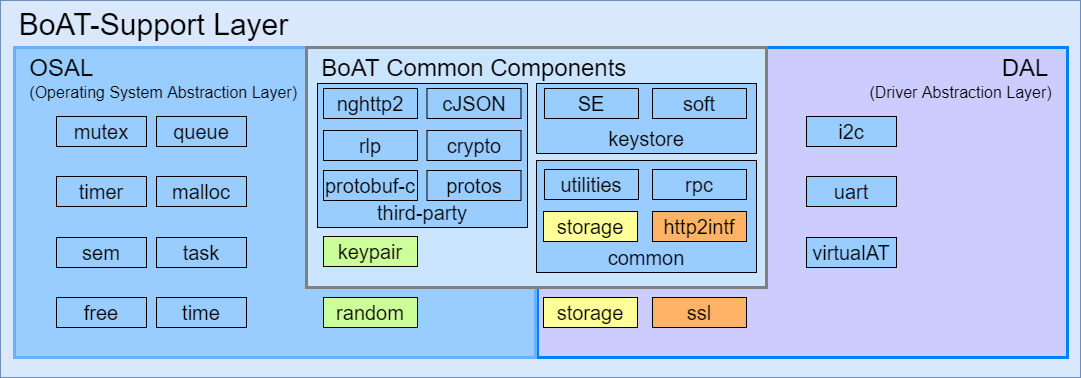

The diagram above was exported from draw.io. Its source (the exported page's mxGraphModel, read from the mxfile embedded in the PNG):
<mxGraphModel dx="2756" dy="1318" grid="1" gridSize="10" guides="1" tooltips="1" connect="1" arrows="1" fold="1" page="1" pageScale="1" pageWidth="827" pageHeight="1169" math="0" shadow="0">
  <root>
    <mxCell id="0" />
    <mxCell id="1" parent="0" />
    <mxCell id="2" value="&amp;nbsp; BoAT-Support Layer" style="rounded=0;whiteSpace=wrap;html=1;rotation=0;fillColor=#dae8fc;strokeColor=#6c8ebf;verticalAlign=top;fontSize=30;align=left;" vertex="1" parent="1">
      <mxGeometry x="4920" y="2293" width="1080" height="377" as="geometry" />
    </mxCell>
    <mxCell id="3" value="mutex" style="rounded=0;whiteSpace=wrap;html=1;fillColor=#99CCFF;align=center;fontSize=20;" vertex="1" parent="1">
      <mxGeometry x="4976" y="2409" width="90" height="30" as="geometry" />
    </mxCell>
    <mxCell id="4" value="queue" style="rounded=0;whiteSpace=wrap;html=1;fillColor=#99CCFF;align=center;fontSize=20;" vertex="1" parent="1">
      <mxGeometry x="5076" y="2409" width="90" height="30" as="geometry" />
    </mxCell>
    <mxCell id="5" value="sem" style="rounded=0;whiteSpace=wrap;html=1;fillColor=#99CCFF;align=center;fontSize=20;" vertex="1" parent="1">
      <mxGeometry x="4976" y="2513" width="90" height="30" as="geometry" />
    </mxCell>
    <mxCell id="6" value="task" style="rounded=0;whiteSpace=wrap;html=1;fillColor=#99CCFF;align=center;fontSize=20;" vertex="1" parent="1">
      <mxGeometry x="5076" y="2513" width="90" height="30" as="geometry" />
    </mxCell>
    <mxCell id="7" value="timer" style="rounded=0;whiteSpace=wrap;html=1;fillColor=#99CCFF;align=center;fontSize=20;" vertex="1" parent="1">
      <mxGeometry x="4976" y="2459" width="90" height="30" as="geometry" />
    </mxCell>
    <mxCell id="8" value="malloc" style="rounded=0;whiteSpace=wrap;html=1;fillColor=#99CCFF;align=center;fontSize=20;" vertex="1" parent="1">
      <mxGeometry x="5076" y="2459" width="90" height="30" as="geometry" />
    </mxCell>
    <mxCell id="9" value="free" style="rounded=0;whiteSpace=wrap;html=1;fillColor=#99CCFF;align=center;fontSize=20;" vertex="1" parent="1">
      <mxGeometry x="4976" y="2563" width="90" height="30" as="geometry" />
    </mxCell>
    <mxCell id="10" value="random" style="rounded=0;whiteSpace=wrap;html=1;fillColor=#CCFF99;align=center;fontSize=20;" vertex="1" parent="1">
      <mxGeometry x="5076" y="2563" width="90" height="30" as="geometry" />
    </mxCell>
    <mxCell id="11" value="time" style="rounded=0;whiteSpace=wrap;html=1;fillColor=#99CCFF;align=center;fontSize=20;" vertex="1" parent="1">
      <mxGeometry x="5076" y="2609.12" width="90" height="30" as="geometry" />
    </mxCell>
    <mxCell id="12" value="" style="group;fontSize=16;" vertex="1" connectable="0" parent="1">
      <mxGeometry x="5226" y="2340" width="460" height="220" as="geometry" />
    </mxCell>
    <mxCell id="13" value="BoAT Common Components" style="rounded=0;whiteSpace=wrap;html=1;rotation=0;fillColor=#CCE5FF;strokeColor=#6c8ebf;verticalAlign=bottom;fontSize=16;" vertex="1" parent="12">
      <mxGeometry width="460" height="220" as="geometry" />
    </mxCell>
    <mxCell id="14" value="keypair" style="rounded=0;whiteSpace=wrap;html=1;fillColor=#CCFF99;align=center;fontSize=16;" vertex="1" parent="12">
      <mxGeometry x="11" y="189" width="94" height="30" as="geometry" />
    </mxCell>
    <mxCell id="15" value="" style="group;fontSize=16;" vertex="1" connectable="0" parent="12">
      <mxGeometry x="11" y="36" width="210" height="141" as="geometry" />
    </mxCell>
    <mxCell id="16" value="third-party" style="rounded=0;whiteSpace=wrap;html=1;fillColor=#99CCFF;align=center;verticalAlign=bottom;fontSize=16;" vertex="1" parent="15">
      <mxGeometry width="210" height="141" as="geometry" />
    </mxCell>
    <mxCell id="17" value="cJSON" style="rounded=0;whiteSpace=wrap;html=1;fillColor=#99CCFF;align=center;fontSize=16;" vertex="1" parent="15">
      <mxGeometry x="109.5" y="5" width="94" height="30" as="geometry" />
    </mxCell>
    <mxCell id="18" value="nghttp2" style="rounded=0;whiteSpace=wrap;html=1;fillColor=#99CCFF;align=center;fontSize=16;" vertex="1" parent="15">
      <mxGeometry x="6" y="5" width="94" height="30" as="geometry" />
    </mxCell>
    <mxCell id="19" value="rlp" style="rounded=0;whiteSpace=wrap;html=1;fillColor=#99CCFF;align=center;fontSize=16;" vertex="1" parent="15">
      <mxGeometry x="6" y="47" width="94" height="30" as="geometry" />
    </mxCell>
    <mxCell id="20" value="crypto" style="rounded=0;whiteSpace=wrap;html=1;fillColor=#99CCFF;align=center;fontSize=16;" vertex="1" parent="15">
      <mxGeometry x="109.5" y="47" width="94" height="30" as="geometry" />
    </mxCell>
    <mxCell id="21" value="protobuf-c" style="rounded=0;whiteSpace=wrap;html=1;fillColor=#99CCFF;align=center;fontSize=16;" vertex="1" parent="15">
      <mxGeometry x="6" y="87" width="94" height="30" as="geometry" />
    </mxCell>
    <mxCell id="22" value="protos" style="rounded=0;whiteSpace=wrap;html=1;fillColor=#99CCFF;align=center;fontSize=16;" vertex="1" parent="15">
      <mxGeometry x="109.5" y="87" width="94" height="30" as="geometry" />
    </mxCell>
    <mxCell id="23" value="" style="group;fontSize=16;" vertex="1" connectable="0" parent="12">
      <mxGeometry x="230" y="119" width="212" height="98" as="geometry" />
    </mxCell>
    <mxCell id="24" value="common" style="rounded=0;whiteSpace=wrap;html=1;fillColor=#99CCFF;align=center;verticalAlign=bottom;fontSize=16;" vertex="1" parent="23">
      <mxGeometry width="212" height="98" as="geometry" />
    </mxCell>
    <mxCell id="25" value="http2intf" style="rounded=0;whiteSpace=wrap;html=1;fillColor=#FFB366;align=center;fontSize=16;" vertex="1" parent="23">
      <mxGeometry x="7" y="10" width="94" height="30" as="geometry" />
    </mxCell>
    <mxCell id="26" value="rpc" style="rounded=0;whiteSpace=wrap;html=1;fillColor=#99CCFF;align=center;fontSize=16;" vertex="1" parent="23">
      <mxGeometry x="109" y="10" width="94" height="30" as="geometry" />
    </mxCell>
    <mxCell id="27" value="storage" style="rounded=0;whiteSpace=wrap;html=1;fillColor=#FFFF99;align=center;fontSize=16;" vertex="1" parent="23">
      <mxGeometry x="7" y="50" width="94" height="30" as="geometry" />
    </mxCell>
    <mxCell id="28" value="utilities" style="rounded=0;whiteSpace=wrap;html=1;fillColor=#99CCFF;align=center;fontSize=16;" vertex="1" parent="23">
      <mxGeometry x="109" y="50" width="94" height="30" as="geometry" />
    </mxCell>
    <mxCell id="29" value="" style="group;fontSize=16;" vertex="1" connectable="0" parent="12">
      <mxGeometry x="230" y="36" width="220" height="60" as="geometry" />
    </mxCell>
    <mxCell id="30" value="keystore" style="rounded=0;whiteSpace=wrap;html=1;fillColor=#99CCFF;align=center;verticalAlign=bottom;fontSize=16;" vertex="1" parent="29">
      <mxGeometry width="220" height="60" as="geometry" />
    </mxCell>
    <mxCell id="31" value="SE" style="rounded=0;whiteSpace=wrap;html=1;fillColor=#99CCFF;align=center;fontSize=16;" vertex="1" parent="29">
      <mxGeometry x="15" y="10" width="94" height="30" as="geometry" />
    </mxCell>
    <mxCell id="32" value="soft" style="rounded=0;whiteSpace=wrap;html=1;fillColor=#99CCFF;align=center;fontSize=16;" vertex="1" parent="29">
      <mxGeometry x="116" y="10" width="94" height="30" as="geometry" />
    </mxCell>
    <mxCell id="33" value="&lt;font style=&quot;font-size: 24px;&quot;&gt;DAL&lt;/font&gt;&lt;font style=&quot;&quot;&gt;&lt;span style=&quot;font-size: 20px;&quot;&gt;&amp;nbsp; &amp;nbsp;&lt;/span&gt;&lt;br&gt;&lt;font style=&quot;font-size: 16px;&quot;&gt;(Driver Abstraction Layer)&amp;nbsp; &amp;nbsp;&lt;/font&gt;&lt;/font&gt;" style="rounded=0;whiteSpace=wrap;html=1;rotation=0;fillColor=#CCCCFF;strokeColor=#007FFF;verticalAlign=top;fontSize=16;strokeWidth=3;align=right;" vertex="1" parent="1">
      <mxGeometry x="5457" y="2340" width="530" height="310" as="geometry" />
    </mxCell>
    <mxCell id="34" value="uart" style="rounded=0;whiteSpace=wrap;html=1;fillColor=#99CCFF;align=center;fontSize=20;" vertex="1" parent="1">
      <mxGeometry x="5726" y="2469" width="90" height="30" as="geometry" />
    </mxCell>
    <mxCell id="35" value="i2c" style="rounded=0;whiteSpace=wrap;html=1;fillColor=#99CCFF;align=center;fontSize=20;" vertex="1" parent="1">
      <mxGeometry x="5726" y="2409" width="90" height="30" as="geometry" />
    </mxCell>
    <mxCell id="36" value="virtualAT" style="rounded=0;whiteSpace=wrap;html=1;fillColor=#99CCFF;align=center;fontSize=20;" vertex="1" parent="1">
      <mxGeometry x="5726" y="2530" width="90" height="30" as="geometry" />
    </mxCell>
    <mxCell id="37" value="&lt;font style=&quot;&quot;&gt;&lt;font style=&quot;font-size: 24px;&quot;&gt;&amp;nbsp; OSAL&amp;nbsp;&lt;/font&gt;&lt;br&gt;&lt;font style=&quot;font-size: 16px;&quot;&gt;&amp;nbsp; &amp;nbsp;(Operating System Abstraction Layer)&lt;/font&gt;&lt;/font&gt;" style="rounded=0;whiteSpace=wrap;html=1;rotation=0;fillColor=#99CCFF;strokeColor=#66B2FF;verticalAlign=top;fontSize=16;strokeWidth=3;align=left;" vertex="1" parent="1">
      <mxGeometry x="4934" y="2340" width="521" height="310" as="geometry" />
    </mxCell>
    <mxCell id="38" value="mutex" style="rounded=0;whiteSpace=wrap;html=1;fillColor=#99CCFF;align=center;fontSize=20;" vertex="1" parent="1">
      <mxGeometry x="4976" y="2409" width="90" height="30" as="geometry" />
    </mxCell>
    <mxCell id="39" value="queue" style="rounded=0;whiteSpace=wrap;html=1;fillColor=#99CCFF;align=center;fontSize=20;" vertex="1" parent="1">
      <mxGeometry x="5076" y="2409" width="90" height="30" as="geometry" />
    </mxCell>
    <mxCell id="40" value="sem" style="rounded=0;whiteSpace=wrap;html=1;fillColor=#99CCFF;align=center;fontSize=20;" vertex="1" parent="1">
      <mxGeometry x="4976" y="2530" width="90" height="30" as="geometry" />
    </mxCell>
    <mxCell id="41" value="task" style="rounded=0;whiteSpace=wrap;html=1;fillColor=#99CCFF;align=center;fontSize=20;" vertex="1" parent="1">
      <mxGeometry x="5076" y="2530" width="90" height="30" as="geometry" />
    </mxCell>
    <mxCell id="42" value="timer" style="rounded=0;whiteSpace=wrap;html=1;fillColor=#99CCFF;align=center;fontSize=20;" vertex="1" parent="1">
      <mxGeometry x="4976" y="2469" width="90" height="30" as="geometry" />
    </mxCell>
    <mxCell id="43" value="malloc" style="rounded=0;whiteSpace=wrap;html=1;fillColor=#99CCFF;align=center;fontSize=20;" vertex="1" parent="1">
      <mxGeometry x="5076" y="2469" width="90" height="30" as="geometry" />
    </mxCell>
    <mxCell id="44" value="free" style="rounded=0;whiteSpace=wrap;html=1;fillColor=#99CCFF;align=center;fontSize=20;" vertex="1" parent="1">
      <mxGeometry x="4976" y="2590" width="90" height="30" as="geometry" />
    </mxCell>
    <mxCell id="45" value="time" style="rounded=0;whiteSpace=wrap;html=1;fillColor=#99CCFF;align=center;fontSize=20;" vertex="1" parent="1">
      <mxGeometry x="5076" y="2590" width="90" height="30" as="geometry" />
    </mxCell>
    <mxCell id="46" value="&lt;font style=&quot;font-size: 24px;&quot;&gt;&amp;nbsp; BoAT Common Components&lt;/font&gt;" style="rounded=0;whiteSpace=wrap;html=1;rotation=0;fillColor=#CCE5FF;strokeColor=#808080;verticalAlign=top;fontSize=22;strokeWidth=3;align=left;" vertex="1" parent="1">
      <mxGeometry x="5226" y="2340" width="460" height="240" as="geometry" />
    </mxCell>
    <mxCell id="47" value="keypair" style="rounded=0;whiteSpace=wrap;html=1;fillColor=#CCFF99;align=center;fontSize=20;" vertex="1" parent="1">
      <mxGeometry x="5243" y="2529" width="94" height="30" as="geometry" />
    </mxCell>
    <mxCell id="48" value="ssl" style="rounded=0;whiteSpace=wrap;html=1;fillColor=#FFB366;align=center;fontSize=20;" vertex="1" parent="1">
      <mxGeometry x="5572" y="2590" width="94" height="30" as="geometry" />
    </mxCell>
    <mxCell id="49" value="storage" style="rounded=0;whiteSpace=wrap;html=1;fillColor=#FFFF99;align=center;fontSize=20;" vertex="1" parent="1">
      <mxGeometry x="5463" y="2590" width="94" height="30" as="geometry" />
    </mxCell>
    <mxCell id="50" value="third-party" style="rounded=0;whiteSpace=wrap;html=1;fillColor=#99CCFF;align=center;verticalAlign=bottom;fontSize=20;" vertex="1" parent="1">
      <mxGeometry x="5237" y="2376" width="210" height="144" as="geometry" />
    </mxCell>
    <mxCell id="51" value="cJSON" style="rounded=0;whiteSpace=wrap;html=1;fillColor=#99CCFF;align=center;fontSize=20;" vertex="1" parent="1">
      <mxGeometry x="5346.5" y="2381" width="94" height="30" as="geometry" />
    </mxCell>
    <mxCell id="52" value="nghttp2" style="rounded=0;whiteSpace=wrap;html=1;fillColor=#99CCFF;align=center;fontSize=20;" vertex="1" parent="1">
      <mxGeometry x="5243" y="2381" width="94" height="30" as="geometry" />
    </mxCell>
    <mxCell id="53" value="rlp" style="rounded=0;whiteSpace=wrap;html=1;fillColor=#99CCFF;align=center;fontSize=20;" vertex="1" parent="1">
      <mxGeometry x="5243" y="2423" width="94" height="30" as="geometry" />
    </mxCell>
    <mxCell id="54" value="crypto" style="rounded=0;whiteSpace=wrap;html=1;fillColor=#99CCFF;align=center;fontSize=20;" vertex="1" parent="1">
      <mxGeometry x="5346.5" y="2423" width="94" height="30" as="geometry" />
    </mxCell>
    <mxCell id="55" value="protobuf-c" style="rounded=0;whiteSpace=wrap;html=1;fillColor=#99CCFF;align=center;fontSize=20;" vertex="1" parent="1">
      <mxGeometry x="5243" y="2463" width="94" height="30" as="geometry" />
    </mxCell>
    <mxCell id="56" value="protos" style="rounded=0;whiteSpace=wrap;html=1;fillColor=#99CCFF;align=center;fontSize=20;" vertex="1" parent="1">
      <mxGeometry x="5346.5" y="2463" width="94" height="30" as="geometry" />
    </mxCell>
    <mxCell id="57" value="&lt;font style=&quot;font-size: 20px;&quot;&gt;keystore&lt;/font&gt;" style="rounded=0;whiteSpace=wrap;html=1;fillColor=#99CCFF;align=center;verticalAlign=bottom;fontSize=20;" vertex="1" parent="1">
      <mxGeometry x="5456" y="2376" width="220" height="70" as="geometry" />
    </mxCell>
    <mxCell id="58" value="SE" style="rounded=0;whiteSpace=wrap;html=1;fillColor=#99CCFF;align=center;fontSize=20;" vertex="1" parent="1">
      <mxGeometry x="5464" y="2381" width="94" height="30" as="geometry" />
    </mxCell>
    <mxCell id="59" value="soft" style="rounded=0;whiteSpace=wrap;html=1;fillColor=#99CCFF;align=center;fontSize=20;" vertex="1" parent="1">
      <mxGeometry x="5572" y="2381" width="94" height="30" as="geometry" />
    </mxCell>
    <mxCell id="60" value="&lt;font style=&quot;font-size: 20px;&quot;&gt;common&lt;/font&gt;" style="rounded=0;whiteSpace=wrap;html=1;fillColor=#99CCFF;align=center;verticalAlign=bottom;fontSize=20;" vertex="1" parent="1">
      <mxGeometry x="5456" y="2453" width="220" height="112" as="geometry" />
    </mxCell>
    <mxCell id="61" value="utilities" style="rounded=0;whiteSpace=wrap;html=1;fillColor=#99CCFF;align=center;fontSize=20;" vertex="1" parent="1">
      <mxGeometry x="5464" y="2462" width="94" height="30" as="geometry" />
    </mxCell>
    <mxCell id="62" value="storage" style="rounded=0;whiteSpace=wrap;html=1;fillColor=#FFFF99;align=center;fontSize=20;" vertex="1" parent="1">
      <mxGeometry x="5463" y="2504" width="94" height="30" as="geometry" />
    </mxCell>
    <mxCell id="63" value="http2intf" style="rounded=0;whiteSpace=wrap;html=1;fillColor=#FFB366;align=center;fontSize=20;" vertex="1" parent="1">
      <mxGeometry x="5572" y="2504" width="94" height="30" as="geometry" />
    </mxCell>
    <mxCell id="64" value="rpc" style="rounded=0;whiteSpace=wrap;html=1;fillColor=#99CCFF;align=center;fontSize=20;" vertex="1" parent="1">
      <mxGeometry x="5572" y="2462" width="94" height="30" as="geometry" />
    </mxCell>
    <mxCell id="65" value="random" style="rounded=0;whiteSpace=wrap;html=1;fillColor=#CCFF99;align=center;fontSize=20;" vertex="1" parent="1">
      <mxGeometry x="5243" y="2590" width="94" height="30" as="geometry" />
    </mxCell>
  </root>
</mxGraphModel>